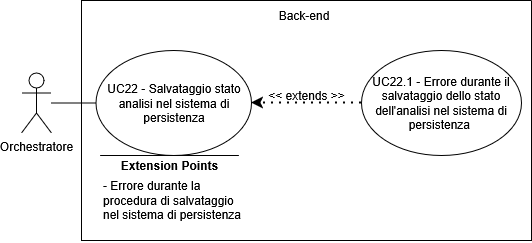

The diagram above was exported from draw.io. Its source (the exported page's mxGraphModel, read from the mxfile embedded in the PNG):
<mxGraphModel dx="1426" dy="759" grid="1" gridSize="10" guides="1" tooltips="1" connect="1" arrows="1" fold="1" page="1" pageScale="1" pageWidth="850" pageHeight="1100" math="0" shadow="0">
  <root>
    <mxCell id="0" />
    <mxCell id="1" parent="0" />
    <mxCell id="yNnzO8UhPYpVnRFmb08E-1" parent="1" style="shape=umlActor;verticalLabelPosition=bottom;verticalAlign=top;html=1;outlineConnect=0;" value="Orchestratore" vertex="1">
      <mxGeometry height="60" width="30" x="180" y="232.5" as="geometry" />
    </mxCell>
    <mxCell id="yNnzO8UhPYpVnRFmb08E-2" parent="1" style="swimlane;startSize=0;" value="" vertex="1">
      <mxGeometry height="240" width="450" x="240" y="160" as="geometry">
        <mxRectangle height="40" width="50" x="270" y="110" as="alternateBounds" />
      </mxGeometry>
    </mxCell>
    <mxCell id="yNnzO8UhPYpVnRFmb08E-3" parent="yNnzO8UhPYpVnRFmb08E-2" style="ellipse;whiteSpace=wrap;html=1;" value="UC22 - Salvataggio stato analisi nel sistema di persistenza" vertex="1">
      <mxGeometry height="105" width="155.5" x="14.5" y="50" as="geometry" />
    </mxCell>
    <mxCell id="yNnzO8UhPYpVnRFmb08E-4" parent="yNnzO8UhPYpVnRFmb08E-2" style="ellipse;whiteSpace=wrap;html=1;" value="UC22.1 - Errore durante il salvataggio dello stato dell'analisi nel sistema di persistenza&amp;nbsp;" vertex="1">
      <mxGeometry height="105" width="160" x="280" y="50" as="geometry" />
    </mxCell>
    <mxCell id="yNnzO8UhPYpVnRFmb08E-5" edge="1" parent="yNnzO8UhPYpVnRFmb08E-2" source="yNnzO8UhPYpVnRFmb08E-4" style="endArrow=classic;dashed=1;html=1;dashPattern=1 3;strokeWidth=2;rounded=0;entryX=1;entryY=0.5;entryDx=0;entryDy=0;exitX=0;exitY=0.5;exitDx=0;exitDy=0;strokeColor=default;curved=0;endFill=1;endSize=6;" target="yNnzO8UhPYpVnRFmb08E-3" value="">
      <mxGeometry height="50" relative="1" width="50" as="geometry">
        <mxPoint x="130" y="300" as="sourcePoint" />
        <mxPoint x="180" y="250" as="targetPoint" />
      </mxGeometry>
    </mxCell>
    <mxCell id="yNnzO8UhPYpVnRFmb08E-6" parent="yNnzO8UhPYpVnRFmb08E-2" style="text;html=1;whiteSpace=wrap;strokeColor=none;fillColor=none;align=center;verticalAlign=middle;rounded=0;" value="&lt;div&gt;&amp;lt;&amp;lt; extends &amp;gt;&amp;gt;&lt;/div&gt;" vertex="1">
      <mxGeometry height="30" width="95" x="177.5" y="80" as="geometry" />
    </mxCell>
    <mxCell id="yNnzO8UhPYpVnRFmb08E-7" edge="1" parent="yNnzO8UhPYpVnRFmb08E-2" style="endArrow=none;html=1;rounded=0;" value="">
      <mxGeometry height="50" relative="1" width="50" as="geometry">
        <mxPoint x="157.38" y="155" as="sourcePoint" />
        <mxPoint x="18.63" y="155" as="targetPoint" />
      </mxGeometry>
    </mxCell>
    <mxCell id="yNnzO8UhPYpVnRFmb08E-8" parent="yNnzO8UhPYpVnRFmb08E-2" style="text;html=1;whiteSpace=wrap;strokeColor=none;fillColor=none;align=center;verticalAlign=middle;rounded=0;strokeWidth=5;" value="&lt;b&gt;Extension Points&lt;/b&gt;" vertex="1">
      <mxGeometry height="30" width="115" x="30.5" y="150" as="geometry" />
    </mxCell>
    <mxCell id="yNnzO8UhPYpVnRFmb08E-9" parent="yNnzO8UhPYpVnRFmb08E-2" style="text;html=1;whiteSpace=wrap;strokeColor=none;fillColor=none;align=left;verticalAlign=middle;rounded=0;" value="- Errore durante la procedura di salvataggio nel sistema di persistenza" vertex="1">
      <mxGeometry height="85" width="147" x="19.5" y="157.5" as="geometry" />
    </mxCell>
    <mxCell id="yNnzO8UhPYpVnRFmb08E-10" parent="yNnzO8UhPYpVnRFmb08E-2" style="text;html=1;whiteSpace=wrap;strokeColor=none;fillColor=none;align=center;verticalAlign=middle;rounded=0;" value="Back-end" vertex="1">
      <mxGeometry height="30" width="60" x="192.5" as="geometry" />
    </mxCell>
    <mxCell id="yNnzO8UhPYpVnRFmb08E-11" edge="1" parent="1" source="yNnzO8UhPYpVnRFmb08E-1" style="endArrow=none;html=1;rounded=0;entryX=0;entryY=0.5;entryDx=0;entryDy=0;" target="yNnzO8UhPYpVnRFmb08E-3" value="">
      <mxGeometry height="50" relative="1" width="50" as="geometry">
        <mxPoint x="280" y="450" as="sourcePoint" />
        <mxPoint x="330" y="400" as="targetPoint" />
      </mxGeometry>
    </mxCell>
  </root>
</mxGraphModel>